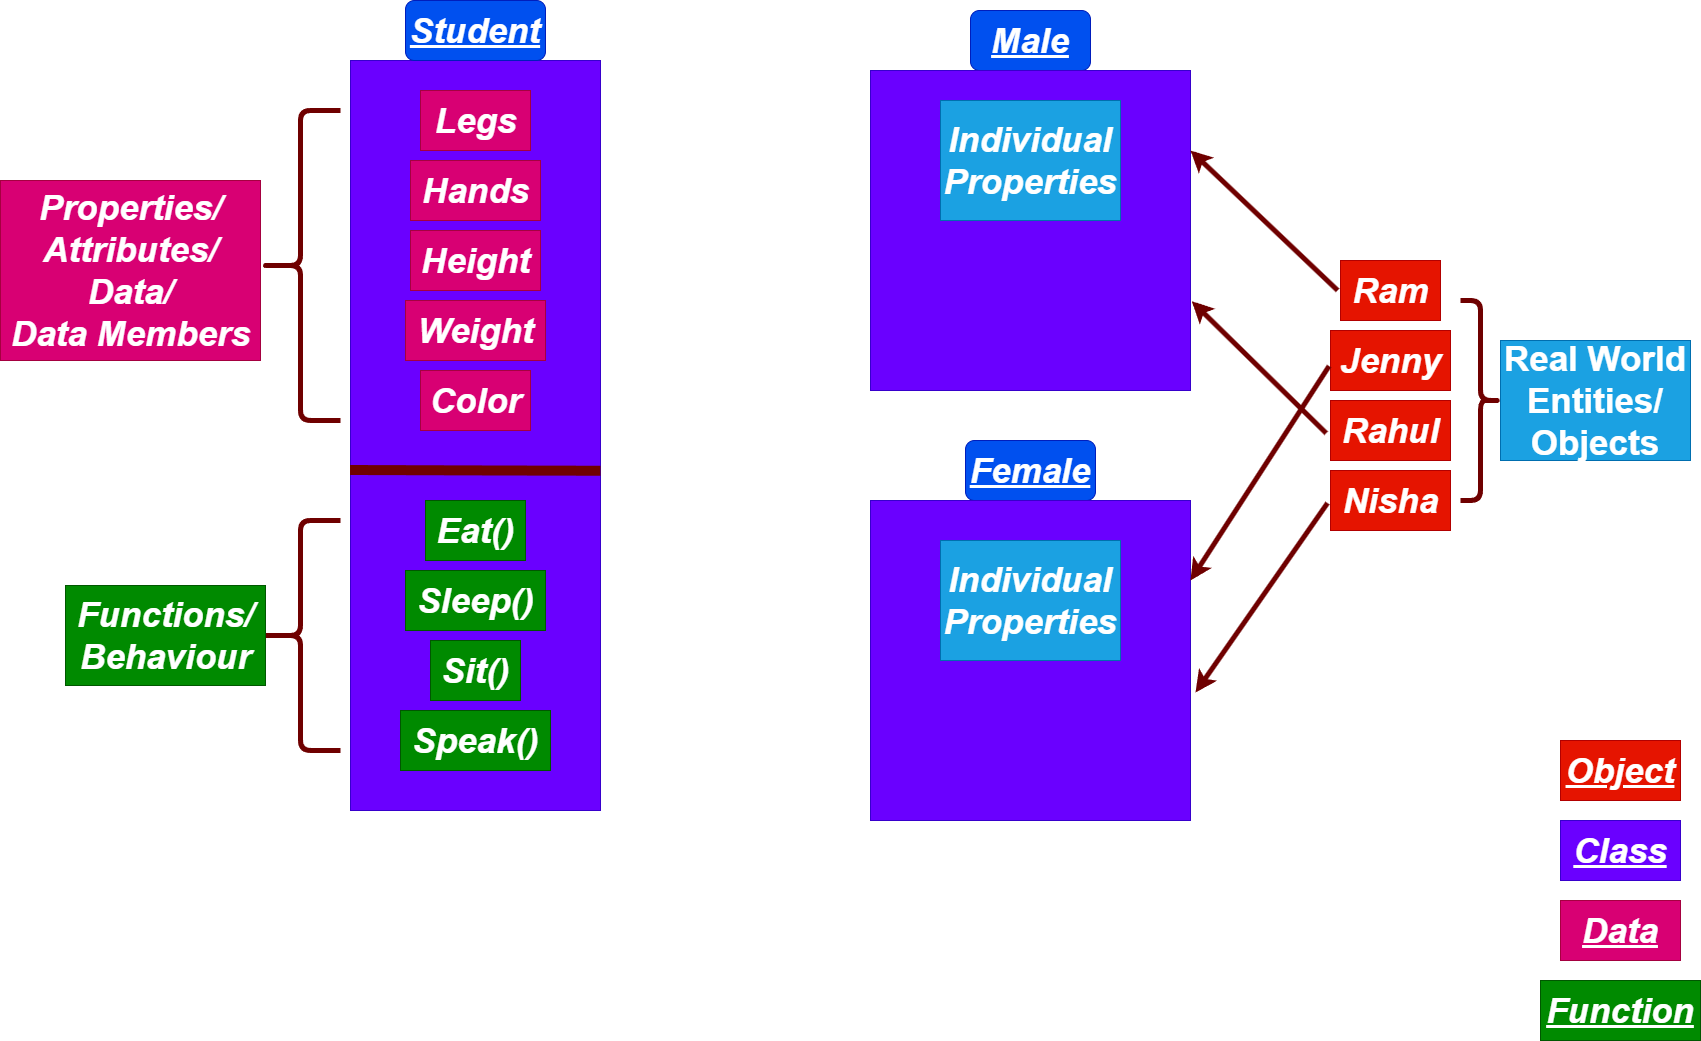

The diagram above was exported from draw.io. Its source (the exported page's mxGraphModel, read from the mxfile embedded in the PNG):
<mxGraphModel dx="595" dy="296" grid="1" gridSize="10" guides="1" tooltips="1" connect="1" arrows="1" fold="1" page="1" pageScale="1" pageWidth="850" pageHeight="1100" math="0" shadow="0">
  <root>
    <mxCell id="0" />
    <mxCell id="1" parent="0" />
    <mxCell id="3" value="" style="rounded=0;whiteSpace=wrap;html=1;fillColor=#6a00ff;fontColor=#ffffff;strokeColor=#3700CC;" parent="1" vertex="1">
      <mxGeometry x="350" y="120" width="250" height="750" as="geometry" />
    </mxCell>
    <mxCell id="4" value="&lt;font style=&quot;font-size: 35px;&quot;&gt;&lt;b&gt;&lt;u&gt;&lt;i&gt;Student&lt;/i&gt;&lt;/u&gt;&lt;/b&gt;&lt;/font&gt;" style="rounded=1;whiteSpace=wrap;html=1;fillColor=#0050ef;fontColor=#ffffff;strokeColor=#001DBC;" parent="1" vertex="1">
      <mxGeometry x="405" y="60" width="140" height="60" as="geometry" />
    </mxCell>
    <mxCell id="5" value="&lt;b&gt;&lt;i&gt;Legs&lt;/i&gt;&lt;/b&gt;" style="text;html=1;align=center;verticalAlign=middle;resizable=0;points=[];autosize=1;strokeColor=#A50040;fillColor=#d80073;fontSize=35;fontColor=#ffffff;" parent="1" vertex="1">
      <mxGeometry x="420" y="150" width="110" height="60" as="geometry" />
    </mxCell>
    <mxCell id="7" value="&lt;b&gt;&lt;i&gt;Hands&lt;/i&gt;&lt;/b&gt;" style="text;html=1;align=center;verticalAlign=middle;resizable=0;points=[];autosize=1;strokeColor=#A50040;fillColor=#d80073;fontSize=35;fontColor=#ffffff;" parent="1" vertex="1">
      <mxGeometry x="410" y="220" width="130" height="60" as="geometry" />
    </mxCell>
    <mxCell id="8" value="&lt;b&gt;&lt;i&gt;Height&lt;/i&gt;&lt;/b&gt;" style="text;html=1;align=center;verticalAlign=middle;resizable=0;points=[];autosize=1;strokeColor=#A50040;fillColor=#d80073;fontSize=35;fontColor=#ffffff;" parent="1" vertex="1">
      <mxGeometry x="410" y="290" width="130" height="60" as="geometry" />
    </mxCell>
    <mxCell id="9" value="&lt;b&gt;&lt;i&gt;Weight&lt;/i&gt;&lt;/b&gt;" style="text;html=1;align=center;verticalAlign=middle;resizable=0;points=[];autosize=1;strokeColor=#A50040;fillColor=#d80073;fontSize=35;fontColor=#ffffff;" parent="1" vertex="1">
      <mxGeometry x="405" y="360" width="140" height="60" as="geometry" />
    </mxCell>
    <mxCell id="10" value="&lt;b&gt;&lt;i&gt;Color&lt;/i&gt;&lt;/b&gt;" style="text;html=1;align=center;verticalAlign=middle;resizable=0;points=[];autosize=1;strokeColor=#A50040;fillColor=#d80073;fontSize=35;fontColor=#ffffff;" parent="1" vertex="1">
      <mxGeometry x="420" y="430" width="110" height="60" as="geometry" />
    </mxCell>
    <mxCell id="11" value="" style="endArrow=none;html=1;fontSize=35;strokeWidth=10;fillColor=#a20025;strokeColor=#6F0000;exitX=-0.002;exitY=0.546;exitDx=0;exitDy=0;exitPerimeter=0;entryX=1;entryY=0.547;entryDx=0;entryDy=0;entryPerimeter=0;" parent="1" source="3" target="3" edge="1">
      <mxGeometry width="50" height="50" relative="1" as="geometry">
        <mxPoint x="350" y="530" as="sourcePoint" />
        <mxPoint x="590" y="530" as="targetPoint" />
        <Array as="points">
          <mxPoint x="500" y="530" />
        </Array>
      </mxGeometry>
    </mxCell>
    <mxCell id="13" value="&lt;b&gt;&lt;i&gt;Eat()&lt;/i&gt;&lt;/b&gt;" style="text;html=1;align=center;verticalAlign=middle;resizable=0;points=[];autosize=1;strokeColor=#005700;fillColor=#008a00;fontSize=35;fontColor=#ffffff;" parent="1" vertex="1">
      <mxGeometry x="425" y="560" width="100" height="60" as="geometry" />
    </mxCell>
    <mxCell id="14" value="&lt;b&gt;&lt;i&gt;Sleep()&lt;/i&gt;&lt;/b&gt;" style="text;html=1;align=center;verticalAlign=middle;resizable=0;points=[];autosize=1;strokeColor=#005700;fillColor=#008a00;fontSize=35;fontColor=#ffffff;" parent="1" vertex="1">
      <mxGeometry x="405" y="630" width="140" height="60" as="geometry" />
    </mxCell>
    <mxCell id="15" value="&lt;b&gt;&lt;i&gt;Sit()&lt;/i&gt;&lt;/b&gt;" style="text;html=1;align=center;verticalAlign=middle;resizable=0;points=[];autosize=1;strokeColor=#005700;fillColor=#008a00;fontSize=35;fontColor=#ffffff;" parent="1" vertex="1">
      <mxGeometry x="430" y="700" width="90" height="60" as="geometry" />
    </mxCell>
    <mxCell id="16" value="&lt;b&gt;&lt;i&gt;Speak()&lt;/i&gt;&lt;/b&gt;" style="text;html=1;align=center;verticalAlign=middle;resizable=0;points=[];autosize=1;strokeColor=#005700;fillColor=#008a00;fontSize=35;fontColor=#ffffff;" parent="1" vertex="1">
      <mxGeometry x="400" y="770" width="150" height="60" as="geometry" />
    </mxCell>
    <mxCell id="20" value="" style="shape=curlyBracket;whiteSpace=wrap;html=1;rounded=1;flipH=1;labelPosition=right;verticalLabelPosition=middle;align=left;verticalAlign=middle;fontSize=35;rotation=-180;strokeWidth=5;fillColor=#a20025;fontColor=#ffffff;strokeColor=#6F0000;" parent="1" vertex="1">
      <mxGeometry x="260" y="170" width="80" height="310" as="geometry" />
    </mxCell>
    <mxCell id="21" value="" style="shape=curlyBracket;whiteSpace=wrap;html=1;rounded=1;flipH=1;labelPosition=right;verticalLabelPosition=middle;align=left;verticalAlign=middle;fontSize=35;rotation=-180;strokeWidth=5;fillColor=#a20025;fontColor=#ffffff;strokeColor=#6F0000;" parent="1" vertex="1">
      <mxGeometry x="260" y="580" width="80" height="230" as="geometry" />
    </mxCell>
    <mxCell id="22" value="&lt;b&gt;&lt;i&gt;Properties/&lt;br&gt;Attributes/&lt;br&gt;Data/&lt;br&gt;Data Members&lt;/i&gt;&lt;/b&gt;" style="text;html=1;align=center;verticalAlign=middle;resizable=0;points=[];autosize=1;strokeColor=#A50040;fillColor=#d80073;fontSize=35;fontColor=#ffffff;" parent="1" vertex="1">
      <mxGeometry y="240" width="260" height="180" as="geometry" />
    </mxCell>
    <mxCell id="25" value="&lt;i&gt;&lt;b&gt;Functions/&lt;br&gt;Behaviour&lt;br&gt;&lt;/b&gt;&lt;/i&gt;" style="text;html=1;align=center;verticalAlign=middle;resizable=0;points=[];autosize=1;strokeColor=#005700;fillColor=#008a00;fontSize=35;fontColor=#ffffff;" parent="1" vertex="1">
      <mxGeometry x="65" y="645" width="200" height="100" as="geometry" />
    </mxCell>
    <mxCell id="28" value="&lt;b&gt;&lt;i&gt;&lt;u&gt;Male&lt;/u&gt;&lt;/i&gt;&lt;/b&gt;" style="rounded=1;whiteSpace=wrap;html=1;strokeWidth=1;fontSize=35;fillColor=#0050ef;fontColor=#ffffff;strokeColor=#001DBC;" parent="1" vertex="1">
      <mxGeometry x="970" y="70" width="120" height="60" as="geometry" />
    </mxCell>
    <mxCell id="29" value="" style="whiteSpace=wrap;html=1;aspect=fixed;strokeWidth=1;fontSize=35;fillColor=#6a00ff;fontColor=#ffffff;strokeColor=#3700CC;" parent="1" vertex="1">
      <mxGeometry x="870" y="130" width="320" height="320" as="geometry" />
    </mxCell>
    <mxCell id="32" value="&lt;b&gt;&lt;i&gt;&lt;u&gt;Female&lt;br&gt;&lt;/u&gt;&lt;/i&gt;&lt;/b&gt;" style="rounded=1;whiteSpace=wrap;html=1;strokeWidth=1;fontSize=35;fillColor=#0050ef;fontColor=#ffffff;strokeColor=#001DBC;" parent="1" vertex="1">
      <mxGeometry x="965" y="500" width="130" height="60" as="geometry" />
    </mxCell>
    <mxCell id="33" value="" style="whiteSpace=wrap;html=1;aspect=fixed;strokeWidth=1;fontSize=35;fillColor=#6a00ff;fontColor=#ffffff;strokeColor=#3700CC;" parent="1" vertex="1">
      <mxGeometry x="870" y="560" width="320" height="320" as="geometry" />
    </mxCell>
    <mxCell id="34" value="&lt;b&gt;&lt;i&gt;Ram&lt;/i&gt;&lt;/b&gt;" style="text;html=1;align=center;verticalAlign=middle;resizable=0;points=[];autosize=1;strokeColor=#B20000;fillColor=#e51400;fontSize=35;fontColor=#ffffff;" parent="1" vertex="1">
      <mxGeometry x="1340" y="320" width="100" height="60" as="geometry" />
    </mxCell>
    <mxCell id="35" value="&lt;b&gt;&lt;i&gt;Rahul&lt;/i&gt;&lt;/b&gt;" style="text;html=1;align=center;verticalAlign=middle;resizable=0;points=[];autosize=1;strokeColor=#B20000;fillColor=#e51400;fontSize=35;fontColor=#ffffff;" parent="1" vertex="1">
      <mxGeometry x="1330" y="460" width="120" height="60" as="geometry" />
    </mxCell>
    <mxCell id="36" value="&lt;b&gt;&lt;i&gt;Jenny&lt;/i&gt;&lt;/b&gt;" style="text;html=1;align=center;verticalAlign=middle;resizable=0;points=[];autosize=1;strokeColor=#B20000;fillColor=#e51400;fontSize=35;fontColor=#ffffff;" parent="1" vertex="1">
      <mxGeometry x="1330" y="390" width="120" height="60" as="geometry" />
    </mxCell>
    <mxCell id="37" value="&lt;b&gt;&lt;i&gt;Nisha&lt;/i&gt;&lt;/b&gt;" style="text;html=1;align=center;verticalAlign=middle;resizable=0;points=[];autosize=1;strokeColor=#B20000;fillColor=#e51400;fontSize=35;fontColor=#ffffff;" parent="1" vertex="1">
      <mxGeometry x="1330" y="530" width="120" height="60" as="geometry" />
    </mxCell>
    <mxCell id="38" value="" style="shape=curlyBracket;whiteSpace=wrap;html=1;rounded=1;flipH=1;labelPosition=right;verticalLabelPosition=middle;align=left;verticalAlign=middle;strokeWidth=5;fontSize=35;fillColor=#a20025;fontColor=#ffffff;strokeColor=#6F0000;" parent="1" vertex="1">
      <mxGeometry x="1460" y="360" width="40" height="200" as="geometry" />
    </mxCell>
    <mxCell id="39" value="&lt;b&gt;Real World Entities/&lt;br&gt;Objects&lt;br&gt;&lt;/b&gt;" style="rounded=0;whiteSpace=wrap;html=1;strokeWidth=1;fontSize=35;fillColor=#1ba1e2;fontColor=#ffffff;strokeColor=#006EAF;" parent="1" vertex="1">
      <mxGeometry x="1500" y="400" width="190" height="120" as="geometry" />
    </mxCell>
    <mxCell id="40" value="" style="endArrow=classic;html=1;strokeWidth=5;fontSize=35;fillColor=#a20025;strokeColor=#6F0000;exitX=-0.029;exitY=0.498;exitDx=0;exitDy=0;exitPerimeter=0;entryX=1;entryY=0.25;entryDx=0;entryDy=0;" parent="1" source="34" target="29" edge="1">
      <mxGeometry width="50" height="50" relative="1" as="geometry">
        <mxPoint x="1240" y="430" as="sourcePoint" />
        <mxPoint x="1290" y="380" as="targetPoint" />
      </mxGeometry>
    </mxCell>
    <mxCell id="41" value="" style="endArrow=classic;html=1;strokeWidth=5;fontSize=35;fillColor=#a20025;strokeColor=#6F0000;exitX=-0.012;exitY=0.593;exitDx=0;exitDy=0;exitPerimeter=0;entryX=1;entryY=0.25;entryDx=0;entryDy=0;" parent="1" source="36" target="33" edge="1">
      <mxGeometry width="50" height="50" relative="1" as="geometry">
        <mxPoint x="1250" y="410" as="sourcePoint" />
        <mxPoint x="1102.8999999999999" y="270.1199999999999" as="targetPoint" />
      </mxGeometry>
    </mxCell>
    <mxCell id="42" value="" style="endArrow=classic;html=1;strokeWidth=5;fontSize=35;fillColor=#a20025;strokeColor=#6F0000;exitX=-0.036;exitY=0.545;exitDx=0;exitDy=0;exitPerimeter=0;entryX=1.004;entryY=0.721;entryDx=0;entryDy=0;entryPerimeter=0;" parent="1" source="35" target="29" edge="1">
      <mxGeometry width="50" height="50" relative="1" as="geometry">
        <mxPoint x="1260" y="430" as="sourcePoint" />
        <mxPoint x="1190" y="380" as="targetPoint" />
      </mxGeometry>
    </mxCell>
    <mxCell id="43" value="" style="endArrow=classic;html=1;strokeWidth=5;fontSize=35;fillColor=#a20025;strokeColor=#6F0000;exitX=-0.025;exitY=0.543;exitDx=0;exitDy=0;exitPerimeter=0;" parent="1" source="37" edge="1">
      <mxGeometry width="50" height="50" relative="1" as="geometry">
        <mxPoint x="1297.1" y="659.88" as="sourcePoint" />
        <mxPoint x="1195" y="752" as="targetPoint" />
      </mxGeometry>
    </mxCell>
    <mxCell id="46" value="&lt;b&gt;&lt;i&gt;Individual&lt;br&gt;Properties&lt;/i&gt;&lt;/b&gt;" style="rounded=0;whiteSpace=wrap;html=1;strokeWidth=1;fontSize=35;fillColor=#1ba1e2;fontColor=#ffffff;strokeColor=#006EAF;" parent="1" vertex="1">
      <mxGeometry x="940" y="160" width="180" height="120" as="geometry" />
    </mxCell>
    <mxCell id="47" value="&lt;b&gt;&lt;i&gt;Individual&lt;br&gt;Properties&lt;/i&gt;&lt;/b&gt;" style="rounded=0;whiteSpace=wrap;html=1;strokeWidth=1;fontSize=35;fillColor=#1ba1e2;fontColor=#ffffff;strokeColor=#006EAF;" parent="1" vertex="1">
      <mxGeometry x="940" y="600" width="180" height="120" as="geometry" />
    </mxCell>
    <mxCell id="49" value="&lt;b&gt;&lt;i&gt;&lt;u&gt;Object&lt;/u&gt;&lt;/i&gt;&lt;/b&gt;" style="rounded=0;whiteSpace=wrap;html=1;strokeWidth=1;fontSize=35;fillColor=#e51400;fontColor=#ffffff;strokeColor=#B20000;" parent="1" vertex="1">
      <mxGeometry x="1560" y="800" width="120" height="60" as="geometry" />
    </mxCell>
    <mxCell id="50" value="&lt;b&gt;&lt;i&gt;&lt;u&gt;Class&lt;/u&gt;&lt;/i&gt;&lt;/b&gt;" style="rounded=0;whiteSpace=wrap;html=1;strokeWidth=1;fontSize=35;fillColor=#6a00ff;fontColor=#ffffff;strokeColor=#3700CC;" parent="1" vertex="1">
      <mxGeometry x="1560" y="880" width="120" height="60" as="geometry" />
    </mxCell>
    <mxCell id="52" value="&lt;b&gt;&lt;i&gt;&lt;u&gt;Data&lt;/u&gt;&lt;/i&gt;&lt;/b&gt;" style="rounded=0;whiteSpace=wrap;html=1;strokeWidth=1;fontSize=35;fillColor=#d80073;fontColor=#ffffff;strokeColor=#A50040;" parent="1" vertex="1">
      <mxGeometry x="1560" y="960" width="120" height="60" as="geometry" />
    </mxCell>
    <mxCell id="53" value="&lt;b&gt;&lt;i&gt;&lt;u&gt;Function&lt;/u&gt;&lt;/i&gt;&lt;/b&gt;" style="rounded=0;whiteSpace=wrap;html=1;strokeWidth=1;fontSize=35;fillColor=#008a00;fontColor=#ffffff;strokeColor=#005700;" parent="1" vertex="1">
      <mxGeometry x="1540" y="1040" width="160" height="60" as="geometry" />
    </mxCell>
  </root>
</mxGraphModel>